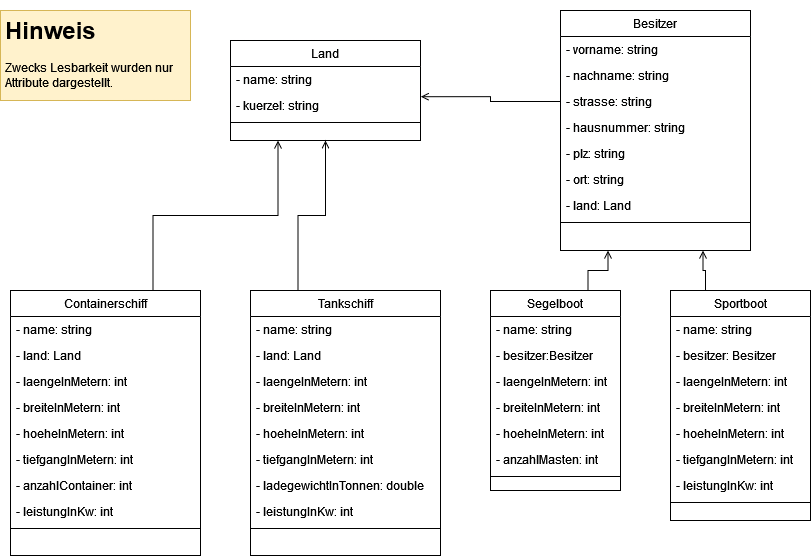

The diagram above was exported from draw.io. Its source (the exported page's mxGraphModel, read from the mxfile embedded in the PNG):
<mxGraphModel dx="1450" dy="1037" grid="1" gridSize="10" guides="1" tooltips="1" connect="1" arrows="1" fold="1" page="1" pageScale="1" pageWidth="1169" pageHeight="827" background="#FFFFFF" math="0" shadow="0">
  <root>
    <mxCell id="WIyWlLk6GJQsqaUBKTNV-0" />
    <mxCell id="WIyWlLk6GJQsqaUBKTNV-1" parent="WIyWlLk6GJQsqaUBKTNV-0" />
    <mxCell id="ukn-OB5j_8bon-US_7Lc-74" style="edgeStyle=orthogonalEdgeStyle;orthogonalLoop=1;jettySize=auto;html=1;exitX=0.25;exitY=0;exitDx=0;exitDy=0;endArrow=open;endFill=0;rounded=0;entryX=0.5;entryY=1;entryDx=0;entryDy=0;" edge="1" parent="WIyWlLk6GJQsqaUBKTNV-1" source="ukn-OB5j_8bon-US_7Lc-0" target="ukn-OB5j_8bon-US_7Lc-52">
      <mxGeometry relative="1" as="geometry">
        <mxPoint x="460" y="271" as="targetPoint" />
      </mxGeometry>
    </mxCell>
    <mxCell id="ukn-OB5j_8bon-US_7Lc-0" value="Tankschiff" style="swimlane;fontStyle=0;align=center;verticalAlign=top;childLayout=stackLayout;horizontal=1;startSize=26;horizontalStack=0;resizeParent=1;resizeLast=0;collapsible=1;marginBottom=0;shadow=0;strokeWidth=1;" vertex="1" parent="WIyWlLk6GJQsqaUBKTNV-1">
      <mxGeometry x="430" y="421" width="190" height="265" as="geometry">
        <mxRectangle x="550" y="140" width="160" height="26" as="alternateBounds" />
      </mxGeometry>
    </mxCell>
    <mxCell id="ukn-OB5j_8bon-US_7Lc-1" value="- name: string" style="text;align=left;verticalAlign=top;spacingLeft=4;spacingRight=4;overflow=hidden;rotatable=0;points=[[0,0.5],[1,0.5]];portConstraint=eastwest;" vertex="1" parent="ukn-OB5j_8bon-US_7Lc-0">
      <mxGeometry y="26" width="190" height="26" as="geometry" />
    </mxCell>
    <mxCell id="ukn-OB5j_8bon-US_7Lc-2" value="- land: Land" style="text;align=left;verticalAlign=top;spacingLeft=4;spacingRight=4;overflow=hidden;rotatable=0;points=[[0,0.5],[1,0.5]];portConstraint=eastwest;shadow=0;html=0;" vertex="1" parent="ukn-OB5j_8bon-US_7Lc-0">
      <mxGeometry y="52" width="190" height="26" as="geometry" />
    </mxCell>
    <mxCell id="ukn-OB5j_8bon-US_7Lc-3" value="- laengeInMetern: int" style="text;align=left;verticalAlign=top;spacingLeft=4;spacingRight=4;overflow=hidden;rotatable=0;points=[[0,0.5],[1,0.5]];portConstraint=eastwest;shadow=0;html=0;" vertex="1" parent="ukn-OB5j_8bon-US_7Lc-0">
      <mxGeometry y="78" width="190" height="26" as="geometry" />
    </mxCell>
    <mxCell id="ukn-OB5j_8bon-US_7Lc-4" value="- breiteInMetern: int" style="text;align=left;verticalAlign=top;spacingLeft=4;spacingRight=4;overflow=hidden;rotatable=0;points=[[0,0.5],[1,0.5]];portConstraint=eastwest;shadow=0;html=0;" vertex="1" parent="ukn-OB5j_8bon-US_7Lc-0">
      <mxGeometry y="104" width="190" height="26" as="geometry" />
    </mxCell>
    <mxCell id="ukn-OB5j_8bon-US_7Lc-5" value="- hoeheInMetern: int" style="text;align=left;verticalAlign=top;spacingLeft=4;spacingRight=4;overflow=hidden;rotatable=0;points=[[0,0.5],[1,0.5]];portConstraint=eastwest;shadow=0;html=0;" vertex="1" parent="ukn-OB5j_8bon-US_7Lc-0">
      <mxGeometry y="130" width="190" height="26" as="geometry" />
    </mxCell>
    <mxCell id="ukn-OB5j_8bon-US_7Lc-9" value="- tiefgangInMetern: int" style="text;align=left;verticalAlign=top;spacingLeft=4;spacingRight=4;overflow=hidden;rotatable=0;points=[[0,0.5],[1,0.5]];portConstraint=eastwest;shadow=0;html=0;" vertex="1" parent="ukn-OB5j_8bon-US_7Lc-0">
      <mxGeometry y="156" width="190" height="26" as="geometry" />
    </mxCell>
    <mxCell id="ukn-OB5j_8bon-US_7Lc-10" value="- ladegewichtInTonnen: double" style="text;align=left;verticalAlign=top;spacingLeft=4;spacingRight=4;overflow=hidden;rotatable=0;points=[[0,0.5],[1,0.5]];portConstraint=eastwest;shadow=0;html=0;" vertex="1" parent="ukn-OB5j_8bon-US_7Lc-0">
      <mxGeometry y="182" width="190" height="26" as="geometry" />
    </mxCell>
    <mxCell id="ukn-OB5j_8bon-US_7Lc-11" value="- leistungInKw: int" style="text;align=left;verticalAlign=top;spacingLeft=4;spacingRight=4;overflow=hidden;rotatable=0;points=[[0,0.5],[1,0.5]];portConstraint=eastwest;shadow=0;html=0;" vertex="1" parent="ukn-OB5j_8bon-US_7Lc-0">
      <mxGeometry y="208" width="190" height="26" as="geometry" />
    </mxCell>
    <mxCell id="ukn-OB5j_8bon-US_7Lc-6" value="" style="line;html=1;strokeWidth=1;align=left;verticalAlign=middle;spacingTop=-1;spacingLeft=3;spacingRight=3;rotatable=0;labelPosition=right;points=[];portConstraint=eastwest;" vertex="1" parent="ukn-OB5j_8bon-US_7Lc-0">
      <mxGeometry y="234" width="190" height="8" as="geometry" />
    </mxCell>
    <mxCell id="ukn-OB5j_8bon-US_7Lc-73" style="edgeStyle=orthogonalEdgeStyle;orthogonalLoop=1;jettySize=auto;html=1;exitX=0.75;exitY=0;exitDx=0;exitDy=0;endArrow=open;endFill=0;rounded=0;entryX=0.25;entryY=1;entryDx=0;entryDy=0;" edge="1" parent="WIyWlLk6GJQsqaUBKTNV-1" source="ukn-OB5j_8bon-US_7Lc-22" target="ukn-OB5j_8bon-US_7Lc-52">
      <mxGeometry relative="1" as="geometry">
        <mxPoint x="440" y="271" as="targetPoint" />
      </mxGeometry>
    </mxCell>
    <mxCell id="ukn-OB5j_8bon-US_7Lc-22" value="Containerschiff" style="swimlane;fontStyle=0;align=center;verticalAlign=top;childLayout=stackLayout;horizontal=1;startSize=26;horizontalStack=0;resizeParent=1;resizeLast=0;collapsible=1;marginBottom=0;shadow=0;strokeWidth=1;" vertex="1" parent="WIyWlLk6GJQsqaUBKTNV-1">
      <mxGeometry x="190" y="421" width="190" height="265" as="geometry">
        <mxRectangle x="550" y="140" width="160" height="26" as="alternateBounds" />
      </mxGeometry>
    </mxCell>
    <mxCell id="ukn-OB5j_8bon-US_7Lc-23" value="- name: string" style="text;align=left;verticalAlign=top;spacingLeft=4;spacingRight=4;overflow=hidden;rotatable=0;points=[[0,0.5],[1,0.5]];portConstraint=eastwest;" vertex="1" parent="ukn-OB5j_8bon-US_7Lc-22">
      <mxGeometry y="26" width="190" height="26" as="geometry" />
    </mxCell>
    <mxCell id="ukn-OB5j_8bon-US_7Lc-24" value="- land: Land" style="text;align=left;verticalAlign=top;spacingLeft=4;spacingRight=4;overflow=hidden;rotatable=0;points=[[0,0.5],[1,0.5]];portConstraint=eastwest;shadow=0;html=0;" vertex="1" parent="ukn-OB5j_8bon-US_7Lc-22">
      <mxGeometry y="52" width="190" height="26" as="geometry" />
    </mxCell>
    <mxCell id="ukn-OB5j_8bon-US_7Lc-25" value="- laengeInMetern: int" style="text;align=left;verticalAlign=top;spacingLeft=4;spacingRight=4;overflow=hidden;rotatable=0;points=[[0,0.5],[1,0.5]];portConstraint=eastwest;shadow=0;html=0;" vertex="1" parent="ukn-OB5j_8bon-US_7Lc-22">
      <mxGeometry y="78" width="190" height="26" as="geometry" />
    </mxCell>
    <mxCell id="ukn-OB5j_8bon-US_7Lc-26" value="- breiteInMetern: int" style="text;align=left;verticalAlign=top;spacingLeft=4;spacingRight=4;overflow=hidden;rotatable=0;points=[[0,0.5],[1,0.5]];portConstraint=eastwest;shadow=0;html=0;" vertex="1" parent="ukn-OB5j_8bon-US_7Lc-22">
      <mxGeometry y="104" width="190" height="26" as="geometry" />
    </mxCell>
    <mxCell id="ukn-OB5j_8bon-US_7Lc-27" value="- hoeheInMetern: int" style="text;align=left;verticalAlign=top;spacingLeft=4;spacingRight=4;overflow=hidden;rotatable=0;points=[[0,0.5],[1,0.5]];portConstraint=eastwest;shadow=0;html=0;" vertex="1" parent="ukn-OB5j_8bon-US_7Lc-22">
      <mxGeometry y="130" width="190" height="26" as="geometry" />
    </mxCell>
    <mxCell id="ukn-OB5j_8bon-US_7Lc-28" value="- tiefgangInMetern: int" style="text;align=left;verticalAlign=top;spacingLeft=4;spacingRight=4;overflow=hidden;rotatable=0;points=[[0,0.5],[1,0.5]];portConstraint=eastwest;shadow=0;html=0;" vertex="1" parent="ukn-OB5j_8bon-US_7Lc-22">
      <mxGeometry y="156" width="190" height="26" as="geometry" />
    </mxCell>
    <mxCell id="ukn-OB5j_8bon-US_7Lc-29" value="- anzahlContainer: int" style="text;align=left;verticalAlign=top;spacingLeft=4;spacingRight=4;overflow=hidden;rotatable=0;points=[[0,0.5],[1,0.5]];portConstraint=eastwest;shadow=0;html=0;" vertex="1" parent="ukn-OB5j_8bon-US_7Lc-22">
      <mxGeometry y="182" width="190" height="26" as="geometry" />
    </mxCell>
    <mxCell id="ukn-OB5j_8bon-US_7Lc-30" value="- leistungInKw: int" style="text;align=left;verticalAlign=top;spacingLeft=4;spacingRight=4;overflow=hidden;rotatable=0;points=[[0,0.5],[1,0.5]];portConstraint=eastwest;shadow=0;html=0;" vertex="1" parent="ukn-OB5j_8bon-US_7Lc-22">
      <mxGeometry y="208" width="190" height="26" as="geometry" />
    </mxCell>
    <mxCell id="ukn-OB5j_8bon-US_7Lc-31" value="" style="line;html=1;strokeWidth=1;align=left;verticalAlign=middle;spacingTop=-1;spacingLeft=3;spacingRight=3;rotatable=0;labelPosition=right;points=[];portConstraint=eastwest;" vertex="1" parent="ukn-OB5j_8bon-US_7Lc-22">
      <mxGeometry y="234" width="190" height="8" as="geometry" />
    </mxCell>
    <mxCell id="ukn-OB5j_8bon-US_7Lc-78" style="edgeStyle=orthogonalEdgeStyle;orthogonalLoop=1;jettySize=auto;html=1;exitX=0.75;exitY=0;exitDx=0;exitDy=0;entryX=0.25;entryY=1;entryDx=0;entryDy=0;endArrow=open;endFill=0;rounded=0;" edge="1" parent="WIyWlLk6GJQsqaUBKTNV-1" source="ukn-OB5j_8bon-US_7Lc-32" target="ukn-OB5j_8bon-US_7Lc-62">
      <mxGeometry relative="1" as="geometry" />
    </mxCell>
    <mxCell id="ukn-OB5j_8bon-US_7Lc-32" value="Segelboot" style="swimlane;fontStyle=0;align=center;verticalAlign=top;childLayout=stackLayout;horizontal=1;startSize=26;horizontalStack=0;resizeParent=1;resizeLast=0;collapsible=1;marginBottom=0;shadow=0;strokeWidth=1;" vertex="1" parent="WIyWlLk6GJQsqaUBKTNV-1">
      <mxGeometry x="670" y="421" width="130" height="200" as="geometry">
        <mxRectangle x="550" y="140" width="160" height="26" as="alternateBounds" />
      </mxGeometry>
    </mxCell>
    <mxCell id="ukn-OB5j_8bon-US_7Lc-33" value="- name: string" style="text;align=left;verticalAlign=top;spacingLeft=4;spacingRight=4;overflow=hidden;rotatable=0;points=[[0,0.5],[1,0.5]];portConstraint=eastwest;" vertex="1" parent="ukn-OB5j_8bon-US_7Lc-32">
      <mxGeometry y="26" width="130" height="26" as="geometry" />
    </mxCell>
    <mxCell id="ukn-OB5j_8bon-US_7Lc-34" value="- besitzer:Besitzer" style="text;align=left;verticalAlign=top;spacingLeft=4;spacingRight=4;overflow=hidden;rotatable=0;points=[[0,0.5],[1,0.5]];portConstraint=eastwest;shadow=0;html=0;" vertex="1" parent="ukn-OB5j_8bon-US_7Lc-32">
      <mxGeometry y="52" width="130" height="26" as="geometry" />
    </mxCell>
    <mxCell id="ukn-OB5j_8bon-US_7Lc-35" value="- laengeInMetern: int" style="text;align=left;verticalAlign=top;spacingLeft=4;spacingRight=4;overflow=hidden;rotatable=0;points=[[0,0.5],[1,0.5]];portConstraint=eastwest;shadow=0;html=0;" vertex="1" parent="ukn-OB5j_8bon-US_7Lc-32">
      <mxGeometry y="78" width="130" height="26" as="geometry" />
    </mxCell>
    <mxCell id="ukn-OB5j_8bon-US_7Lc-36" value="- breiteInMetern: int" style="text;align=left;verticalAlign=top;spacingLeft=4;spacingRight=4;overflow=hidden;rotatable=0;points=[[0,0.5],[1,0.5]];portConstraint=eastwest;shadow=0;html=0;" vertex="1" parent="ukn-OB5j_8bon-US_7Lc-32">
      <mxGeometry y="104" width="130" height="26" as="geometry" />
    </mxCell>
    <mxCell id="ukn-OB5j_8bon-US_7Lc-37" value="- hoeheInMetern: int" style="text;align=left;verticalAlign=top;spacingLeft=4;spacingRight=4;overflow=hidden;rotatable=0;points=[[0,0.5],[1,0.5]];portConstraint=eastwest;shadow=0;html=0;" vertex="1" parent="ukn-OB5j_8bon-US_7Lc-32">
      <mxGeometry y="130" width="130" height="26" as="geometry" />
    </mxCell>
    <mxCell id="ukn-OB5j_8bon-US_7Lc-38" value="- anzahlMasten: int" style="text;align=left;verticalAlign=top;spacingLeft=4;spacingRight=4;overflow=hidden;rotatable=0;points=[[0,0.5],[1,0.5]];portConstraint=eastwest;shadow=0;html=0;" vertex="1" parent="ukn-OB5j_8bon-US_7Lc-32">
      <mxGeometry y="156" width="130" height="26" as="geometry" />
    </mxCell>
    <mxCell id="ukn-OB5j_8bon-US_7Lc-41" value="" style="line;html=1;strokeWidth=1;align=left;verticalAlign=middle;spacingTop=-1;spacingLeft=3;spacingRight=3;rotatable=0;labelPosition=right;points=[];portConstraint=eastwest;" vertex="1" parent="ukn-OB5j_8bon-US_7Lc-32">
      <mxGeometry y="182" width="130" height="8" as="geometry" />
    </mxCell>
    <mxCell id="ukn-OB5j_8bon-US_7Lc-79" style="edgeStyle=orthogonalEdgeStyle;orthogonalLoop=1;jettySize=auto;html=1;exitX=0.25;exitY=0;exitDx=0;exitDy=0;entryX=0.75;entryY=1;entryDx=0;entryDy=0;endArrow=open;endFill=0;rounded=0;" edge="1" parent="WIyWlLk6GJQsqaUBKTNV-1" source="ukn-OB5j_8bon-US_7Lc-42" target="ukn-OB5j_8bon-US_7Lc-62">
      <mxGeometry relative="1" as="geometry" />
    </mxCell>
    <mxCell id="ukn-OB5j_8bon-US_7Lc-42" value="Sportboot" style="swimlane;fontStyle=0;align=center;verticalAlign=top;childLayout=stackLayout;horizontal=1;startSize=26;horizontalStack=0;resizeParent=1;resizeLast=0;collapsible=1;marginBottom=0;shadow=0;strokeWidth=1;" vertex="1" parent="WIyWlLk6GJQsqaUBKTNV-1">
      <mxGeometry x="850" y="421" width="140" height="230" as="geometry">
        <mxRectangle x="550" y="140" width="160" height="26" as="alternateBounds" />
      </mxGeometry>
    </mxCell>
    <mxCell id="ukn-OB5j_8bon-US_7Lc-43" value="- name: string" style="text;align=left;verticalAlign=top;spacingLeft=4;spacingRight=4;overflow=hidden;rotatable=0;points=[[0,0.5],[1,0.5]];portConstraint=eastwest;" vertex="1" parent="ukn-OB5j_8bon-US_7Lc-42">
      <mxGeometry y="26" width="140" height="26" as="geometry" />
    </mxCell>
    <mxCell id="ukn-OB5j_8bon-US_7Lc-44" value="- besitzer: Besitzer" style="text;align=left;verticalAlign=top;spacingLeft=4;spacingRight=4;overflow=hidden;rotatable=0;points=[[0,0.5],[1,0.5]];portConstraint=eastwest;shadow=0;html=0;" vertex="1" parent="ukn-OB5j_8bon-US_7Lc-42">
      <mxGeometry y="52" width="140" height="26" as="geometry" />
    </mxCell>
    <mxCell id="ukn-OB5j_8bon-US_7Lc-45" value="- laengeInMetern: int" style="text;align=left;verticalAlign=top;spacingLeft=4;spacingRight=4;overflow=hidden;rotatable=0;points=[[0,0.5],[1,0.5]];portConstraint=eastwest;shadow=0;html=0;" vertex="1" parent="ukn-OB5j_8bon-US_7Lc-42">
      <mxGeometry y="78" width="140" height="26" as="geometry" />
    </mxCell>
    <mxCell id="ukn-OB5j_8bon-US_7Lc-46" value="- breiteInMetern: int" style="text;align=left;verticalAlign=top;spacingLeft=4;spacingRight=4;overflow=hidden;rotatable=0;points=[[0,0.5],[1,0.5]];portConstraint=eastwest;shadow=0;html=0;" vertex="1" parent="ukn-OB5j_8bon-US_7Lc-42">
      <mxGeometry y="104" width="140" height="26" as="geometry" />
    </mxCell>
    <mxCell id="ukn-OB5j_8bon-US_7Lc-47" value="- hoeheInMetern: int" style="text;align=left;verticalAlign=top;spacingLeft=4;spacingRight=4;overflow=hidden;rotatable=0;points=[[0,0.5],[1,0.5]];portConstraint=eastwest;shadow=0;html=0;" vertex="1" parent="ukn-OB5j_8bon-US_7Lc-42">
      <mxGeometry y="130" width="140" height="26" as="geometry" />
    </mxCell>
    <mxCell id="ukn-OB5j_8bon-US_7Lc-48" value="- tiefgangInMetern: int" style="text;align=left;verticalAlign=top;spacingLeft=4;spacingRight=4;overflow=hidden;rotatable=0;points=[[0,0.5],[1,0.5]];portConstraint=eastwest;shadow=0;html=0;" vertex="1" parent="ukn-OB5j_8bon-US_7Lc-42">
      <mxGeometry y="156" width="140" height="26" as="geometry" />
    </mxCell>
    <mxCell id="ukn-OB5j_8bon-US_7Lc-50" value="- leistungInKw: int" style="text;align=left;verticalAlign=top;spacingLeft=4;spacingRight=4;overflow=hidden;rotatable=0;points=[[0,0.5],[1,0.5]];portConstraint=eastwest;shadow=0;html=0;" vertex="1" parent="ukn-OB5j_8bon-US_7Lc-42">
      <mxGeometry y="182" width="140" height="26" as="geometry" />
    </mxCell>
    <mxCell id="ukn-OB5j_8bon-US_7Lc-51" value="" style="line;html=1;strokeWidth=1;align=left;verticalAlign=middle;spacingTop=-1;spacingLeft=3;spacingRight=3;rotatable=0;labelPosition=right;points=[];portConstraint=eastwest;" vertex="1" parent="ukn-OB5j_8bon-US_7Lc-42">
      <mxGeometry y="208" width="140" height="8" as="geometry" />
    </mxCell>
    <mxCell id="ukn-OB5j_8bon-US_7Lc-52" value="Land" style="swimlane;fontStyle=0;align=center;verticalAlign=top;childLayout=stackLayout;horizontal=1;startSize=26;horizontalStack=0;resizeParent=1;resizeLast=0;collapsible=1;marginBottom=0;shadow=0;strokeWidth=1;" vertex="1" parent="WIyWlLk6GJQsqaUBKTNV-1">
      <mxGeometry x="410" y="171" width="190" height="100" as="geometry">
        <mxRectangle x="550" y="140" width="160" height="26" as="alternateBounds" />
      </mxGeometry>
    </mxCell>
    <mxCell id="ukn-OB5j_8bon-US_7Lc-53" value="- name: string" style="text;align=left;verticalAlign=top;spacingLeft=4;spacingRight=4;overflow=hidden;rotatable=0;points=[[0,0.5],[1,0.5]];portConstraint=eastwest;" vertex="1" parent="ukn-OB5j_8bon-US_7Lc-52">
      <mxGeometry y="26" width="190" height="26" as="geometry" />
    </mxCell>
    <mxCell id="ukn-OB5j_8bon-US_7Lc-54" value="- kuerzel: string" style="text;align=left;verticalAlign=top;spacingLeft=4;spacingRight=4;overflow=hidden;rotatable=0;points=[[0,0.5],[1,0.5]];portConstraint=eastwest;shadow=0;html=0;" vertex="1" parent="ukn-OB5j_8bon-US_7Lc-52">
      <mxGeometry y="52" width="190" height="26" as="geometry" />
    </mxCell>
    <mxCell id="ukn-OB5j_8bon-US_7Lc-61" value="" style="line;html=1;strokeWidth=1;align=left;verticalAlign=middle;spacingTop=-1;spacingLeft=3;spacingRight=3;rotatable=0;labelPosition=right;points=[];portConstraint=eastwest;" vertex="1" parent="ukn-OB5j_8bon-US_7Lc-52">
      <mxGeometry y="78" width="190" height="8" as="geometry" />
    </mxCell>
    <mxCell id="ukn-OB5j_8bon-US_7Lc-62" value="Besitzer" style="swimlane;fontStyle=0;align=center;verticalAlign=top;childLayout=stackLayout;horizontal=1;startSize=26;horizontalStack=0;resizeParent=1;resizeLast=0;collapsible=1;marginBottom=0;shadow=0;strokeWidth=1;" vertex="1" parent="WIyWlLk6GJQsqaUBKTNV-1">
      <mxGeometry x="740" y="141" width="190" height="240" as="geometry">
        <mxRectangle x="550" y="140" width="160" height="26" as="alternateBounds" />
      </mxGeometry>
    </mxCell>
    <mxCell id="ukn-OB5j_8bon-US_7Lc-63" value="- vorname: string" style="text;align=left;verticalAlign=top;spacingLeft=4;spacingRight=4;overflow=hidden;rotatable=0;points=[[0,0.5],[1,0.5]];portConstraint=eastwest;" vertex="1" parent="ukn-OB5j_8bon-US_7Lc-62">
      <mxGeometry y="26" width="190" height="26" as="geometry" />
    </mxCell>
    <mxCell id="ukn-OB5j_8bon-US_7Lc-64" value="- nachname: string" style="text;align=left;verticalAlign=top;spacingLeft=4;spacingRight=4;overflow=hidden;rotatable=0;points=[[0,0.5],[1,0.5]];portConstraint=eastwest;shadow=0;html=0;" vertex="1" parent="ukn-OB5j_8bon-US_7Lc-62">
      <mxGeometry y="52" width="190" height="26" as="geometry" />
    </mxCell>
    <mxCell id="ukn-OB5j_8bon-US_7Lc-65" value="- strasse: string" style="text;align=left;verticalAlign=top;spacingLeft=4;spacingRight=4;overflow=hidden;rotatable=0;points=[[0,0.5],[1,0.5]];portConstraint=eastwest;shadow=0;html=0;" vertex="1" parent="ukn-OB5j_8bon-US_7Lc-62">
      <mxGeometry y="78" width="190" height="26" as="geometry" />
    </mxCell>
    <mxCell id="ukn-OB5j_8bon-US_7Lc-66" value="- hausnummer: string" style="text;align=left;verticalAlign=top;spacingLeft=4;spacingRight=4;overflow=hidden;rotatable=0;points=[[0,0.5],[1,0.5]];portConstraint=eastwest;shadow=0;html=0;" vertex="1" parent="ukn-OB5j_8bon-US_7Lc-62">
      <mxGeometry y="104" width="190" height="26" as="geometry" />
    </mxCell>
    <mxCell id="ukn-OB5j_8bon-US_7Lc-67" value="- plz: string" style="text;align=left;verticalAlign=top;spacingLeft=4;spacingRight=4;overflow=hidden;rotatable=0;points=[[0,0.5],[1,0.5]];portConstraint=eastwest;shadow=0;html=0;" vertex="1" parent="ukn-OB5j_8bon-US_7Lc-62">
      <mxGeometry y="130" width="190" height="26" as="geometry" />
    </mxCell>
    <mxCell id="ukn-OB5j_8bon-US_7Lc-68" value="- ort: string" style="text;align=left;verticalAlign=top;spacingLeft=4;spacingRight=4;overflow=hidden;rotatable=0;points=[[0,0.5],[1,0.5]];portConstraint=eastwest;shadow=0;html=0;" vertex="1" parent="ukn-OB5j_8bon-US_7Lc-62">
      <mxGeometry y="156" width="190" height="26" as="geometry" />
    </mxCell>
    <mxCell id="ukn-OB5j_8bon-US_7Lc-69" value="- land: Land" style="text;align=left;verticalAlign=top;spacingLeft=4;spacingRight=4;overflow=hidden;rotatable=0;points=[[0,0.5],[1,0.5]];portConstraint=eastwest;shadow=0;html=0;" vertex="1" parent="ukn-OB5j_8bon-US_7Lc-62">
      <mxGeometry y="182" width="190" height="26" as="geometry" />
    </mxCell>
    <mxCell id="ukn-OB5j_8bon-US_7Lc-71" value="" style="line;html=1;strokeWidth=1;align=left;verticalAlign=middle;spacingTop=-1;spacingLeft=3;spacingRight=3;rotatable=0;labelPosition=right;points=[];portConstraint=eastwest;" vertex="1" parent="ukn-OB5j_8bon-US_7Lc-62">
      <mxGeometry y="208" width="190" height="8" as="geometry" />
    </mxCell>
    <mxCell id="ukn-OB5j_8bon-US_7Lc-75" style="edgeStyle=orthogonalEdgeStyle;orthogonalLoop=1;jettySize=auto;html=1;exitX=0;exitY=0.5;exitDx=0;exitDy=0;entryX=1.002;entryY=0.162;entryDx=0;entryDy=0;entryPerimeter=0;endArrow=open;endFill=0;rounded=0;" edge="1" parent="WIyWlLk6GJQsqaUBKTNV-1" source="ukn-OB5j_8bon-US_7Lc-65" target="ukn-OB5j_8bon-US_7Lc-54">
      <mxGeometry relative="1" as="geometry" />
    </mxCell>
    <mxCell id="ukn-OB5j_8bon-US_7Lc-87" value="&lt;h1&gt;Hinweis&lt;/h1&gt;&lt;p&gt;Zwecks Lesbarkeit wurden nur Attribute dargestellt. &lt;br&gt;&lt;/p&gt;" style="text;html=1;strokeColor=#d6b656;fillColor=#fff2cc;spacing=5;spacingTop=-20;whiteSpace=wrap;overflow=hidden;rounded=0;fillStyle=auto;" vertex="1" parent="WIyWlLk6GJQsqaUBKTNV-1">
      <mxGeometry x="180" y="141" width="190" height="90" as="geometry" />
    </mxCell>
  </root>
</mxGraphModel>